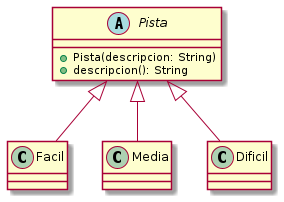

The diagram above was rendered by PlantUML. Its source (embedded in the PNG):
@startuml

abstract class Pista {
    + Pista(descripcion: String)
    + descripcion(): String
}

class Facil extends Pista
class Media extends Pista
class Dificil extends Pista

@enduml